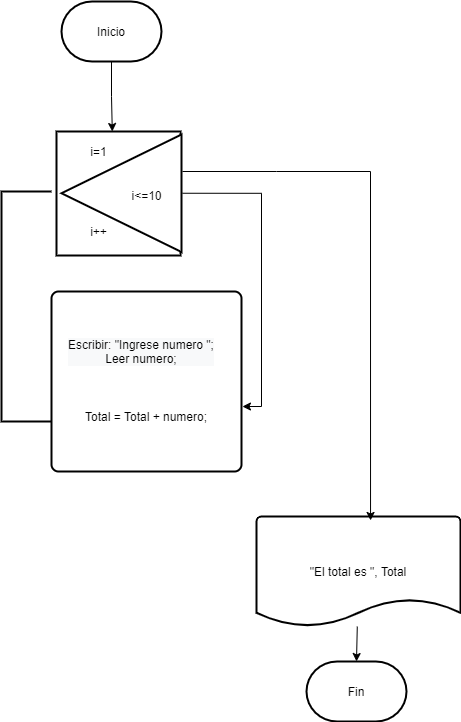

The diagram above was exported from draw.io. Its source (the exported page's mxGraphModel, read from the mxfile embedded in the PNG):
<mxGraphModel dx="852" dy="494" grid="1" gridSize="10" guides="1" tooltips="1" connect="1" arrows="1" fold="1" page="1" pageScale="1" pageWidth="827" pageHeight="1169" math="0" shadow="0">
  <root>
    <mxCell id="0" />
    <mxCell id="1" parent="0" />
    <mxCell id="EzpoWjWaINvATeGSdI6q-48" style="edgeStyle=orthogonalEdgeStyle;rounded=0;orthogonalLoop=1;jettySize=auto;html=1;entryX=0.45;entryY=0;entryDx=0;entryDy=0;entryPerimeter=0;" edge="1" parent="1" source="EzpoWjWaINvATeGSdI6q-2" target="EzpoWjWaINvATeGSdI6q-42">
      <mxGeometry relative="1" as="geometry" />
    </mxCell>
    <mxCell id="EzpoWjWaINvATeGSdI6q-2" value="Inicio" style="strokeWidth=2;html=1;shape=mxgraph.flowchart.terminator;whiteSpace=wrap;" vertex="1" parent="1">
      <mxGeometry x="325" y="70" width="100" height="60" as="geometry" />
    </mxCell>
    <mxCell id="EzpoWjWaINvATeGSdI6q-11" style="edgeStyle=none;rounded=0;orthogonalLoop=1;jettySize=auto;html=1;entryX=0.5;entryY=0;entryDx=0;entryDy=0;entryPerimeter=0;" edge="1" parent="1" source="EzpoWjWaINvATeGSdI6q-12" target="EzpoWjWaINvATeGSdI6q-13">
      <mxGeometry relative="1" as="geometry" />
    </mxCell>
    <mxCell id="EzpoWjWaINvATeGSdI6q-12" value="&quot;El total es &quot;, Total" style="strokeWidth=2;html=1;shape=mxgraph.flowchart.document2;whiteSpace=wrap;size=0.25;" vertex="1" parent="1">
      <mxGeometry x="520" y="585" width="204" height="110" as="geometry" />
    </mxCell>
    <mxCell id="EzpoWjWaINvATeGSdI6q-13" value="Fin" style="strokeWidth=2;html=1;shape=mxgraph.flowchart.terminator;whiteSpace=wrap;" vertex="1" parent="1">
      <mxGeometry x="570" y="730" width="100" height="60" as="geometry" />
    </mxCell>
    <mxCell id="EzpoWjWaINvATeGSdI6q-42" value="" style="whiteSpace=wrap;html=1;aspect=fixed;rounded=0;shadow=0;fillColor=#ffffff;gradientColor=none;strokeWidth=2;" vertex="1" parent="1">
      <mxGeometry x="320" y="200" width="124" height="124" as="geometry" />
    </mxCell>
    <mxCell id="EzpoWjWaINvATeGSdI6q-49" style="edgeStyle=orthogonalEdgeStyle;rounded=0;orthogonalLoop=1;jettySize=auto;html=1;entryX=1.005;entryY=0.639;entryDx=0;entryDy=0;entryPerimeter=0;exitX=0;exitY=0.5;exitDx=0;exitDy=0;" edge="1" parent="1" source="EzpoWjWaINvATeGSdI6q-39" target="EzpoWjWaINvATeGSdI6q-46">
      <mxGeometry relative="1" as="geometry">
        <mxPoint x="590" y="450" as="targetPoint" />
      </mxGeometry>
    </mxCell>
    <mxCell id="EzpoWjWaINvATeGSdI6q-54" style="edgeStyle=none;rounded=0;orthogonalLoop=1;jettySize=auto;html=1;entryX=0.559;entryY=0.036;entryDx=0;entryDy=0;entryPerimeter=0;" edge="1" parent="1" target="EzpoWjWaINvATeGSdI6q-12">
      <mxGeometry relative="1" as="geometry">
        <mxPoint x="446" y="240" as="sourcePoint" />
        <Array as="points">
          <mxPoint x="540" y="240" />
          <mxPoint x="634" y="240" />
        </Array>
      </mxGeometry>
    </mxCell>
    <mxCell id="EzpoWjWaINvATeGSdI6q-39" value="" style="triangle;whiteSpace=wrap;html=1;rotation=-180;perimeterSpacing=1;rounded=0;shadow=0;strokeWidth=2;" vertex="1" parent="1">
      <mxGeometry x="325" y="203" width="120" height="117.5" as="geometry" />
    </mxCell>
    <mxCell id="EzpoWjWaINvATeGSdI6q-43" value="i=1" style="text;html=1;align=center;verticalAlign=middle;resizable=0;points=[];autosize=1;strokeWidth=11;" vertex="1" parent="1">
      <mxGeometry x="347" y="210" width="30" height="20" as="geometry" />
    </mxCell>
    <mxCell id="EzpoWjWaINvATeGSdI6q-44" value="i&amp;lt;=10" style="text;html=1;align=center;verticalAlign=middle;resizable=0;points=[];autosize=1;" vertex="1" parent="1">
      <mxGeometry x="385" y="253.75" width="50" height="20" as="geometry" />
    </mxCell>
    <mxCell id="EzpoWjWaINvATeGSdI6q-45" value="i++" style="text;html=1;align=center;verticalAlign=middle;resizable=0;points=[];autosize=1;" vertex="1" parent="1">
      <mxGeometry x="347" y="290" width="30" height="20" as="geometry" />
    </mxCell>
    <mxCell id="EzpoWjWaINvATeGSdI6q-46" value="&lt;br&gt;&lt;br&gt;&lt;br&gt;&lt;br&gt;&lt;br&gt;Total = Total + numero;" style="rounded=1;whiteSpace=wrap;html=1;absoluteArcSize=1;arcSize=14;strokeWidth=2;shadow=0;fillColor=#ffffff;gradientColor=none;" vertex="1" parent="1">
      <mxGeometry x="315" y="360" width="190" height="180" as="geometry" />
    </mxCell>
    <mxCell id="EzpoWjWaINvATeGSdI6q-47" value="&lt;div style=&quot;color: rgb(0, 0, 0); font-family: helvetica; font-size: 12px; font-style: normal; font-weight: 400; letter-spacing: normal; text-align: center; text-indent: 0px; text-transform: none; word-spacing: 0px; background-color: rgb(248, 249, 250);&quot;&gt;Escribir: &quot;Ingrese numero &quot;;&lt;/div&gt;&lt;div style=&quot;color: rgb(0, 0, 0); font-family: helvetica; font-size: 12px; font-style: normal; font-weight: 400; letter-spacing: normal; text-align: center; text-indent: 0px; text-transform: none; word-spacing: 0px; background-color: rgb(248, 249, 250);&quot;&gt;Leer numero;&lt;/div&gt;" style="text;whiteSpace=wrap;html=1;" vertex="1" parent="1">
      <mxGeometry x="330" y="400" width="170" height="40" as="geometry" />
    </mxCell>
    <mxCell id="EzpoWjWaINvATeGSdI6q-53" value="" style="strokeWidth=2;html=1;shape=mxgraph.flowchart.annotation_1;align=left;pointerEvents=1;rounded=0;shadow=0;fillColor=#ffffff;gradientColor=none;" vertex="1" parent="1">
      <mxGeometry x="265" y="260" width="50" height="230" as="geometry" />
    </mxCell>
  </root>
</mxGraphModel>